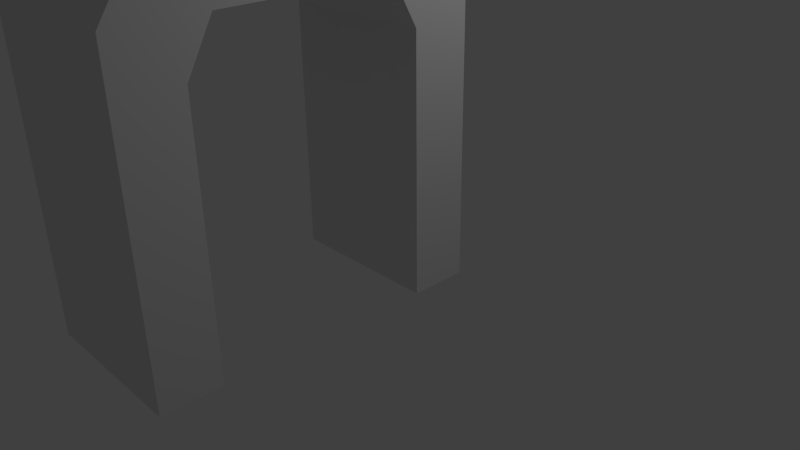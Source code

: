 # Source: Arch.blend  (saved by Blender 2.69.0; exported with 4.5.12 LTS)
import bpy
from mathutils import Matrix  # noqa: F401  (used for matrix-valued properties, if any)

bpy.ops.wm.read_factory_settings(use_empty=True)
scene = bpy.context.scene
scene.name = 'Scene'

# ---- collections
col_collection_1 = bpy.data.collections.new('Collection 1'); scene.collection.children.link(col_collection_1)

# ---- materials (node trees are filled in below, after node groups)
mat_material = bpy.data.materials.new('Material')
mat_material.alpha_threshold = 0.0
mat_material.use_transparent_shadow = False
mat_material.roughness = 0.5
mat_material.line_color = (0.0, 0.0, 0.0, 1.0)

# ---- material node trees

# ---- world
world_world = bpy.data.worlds.new('World'); scene.world = world_world
world_world.color = (0.05088, 0.05088, 0.05088)
world_world.use_sun_shadow = False
world_world.sun_shadow_jitter_overblur = 0.0
world_world.cycles.sampling_method = 'MANUAL'
world_world.cycles.sample_map_resolution = 256

# ---- cameras
cam_camera = bpy.data.cameras.new('Camera')
cam_camera.clip_end = 100.0
cam_camera.lens = 35.0
cam_camera.sensor_width = 32.0
cam_camera.sensor_height = 18.0
cam_camera.ortho_scale = 7.314
cam_camera.dof.focus_distance = 0.0
cam_camera.dof.aperture_fstop = 128.0

# ---- lights
light_lamp = bpy.data.lights.new('Lamp', 'POINT')
light_lamp.transmission_factor = 0.0
light_lamp.cutoff_distance = 30.0
light_lamp.energy = 100.0
light_lamp.shadow_buffer_clip_start = 1.001
light_lamp.shadow_soft_size = 0.1
light_lamp.shadow_maximum_resolution = 0.006
light_lamp.use_absolute_resolution = True
light_lamp.cycles.use_multiple_importance_sampling = False

# ---- meshes
me_cube = bpy.data.meshes.new('Cube')
me_cube.from_pydata([(1.0, 1.907, -1.0), (1.0, 0.5841, -1.0), (-1.0, 0.5841, -1.0), (-1.0, 1.907, -1.0), (1.0, 1.907, 1.0), (1.0, 0.5841, 1.0), (-1.0, 0.5841, 1.0), (-1.0, 1.907, 1.0), (1.0, 0.5841, 2.71), (-1.0, 0.5841, 2.71), (1.0, 1.907, 3.315), (-1.0, 1.907, 3.315), (1.0, 6.82, 3.315), (-1.0, 6.82, 3.315), (1.0, 8.168, 2.71), (-1.0, 8.168, 2.71), (1.0, 6.82, -1.063), (-1.0, 6.82, -1.063), (1.0, 8.168, -1.063), (-1.0, 8.168, -1.063), (1.0, 1.907, 2.137), (1.0, 2.48, 2.71), (1.0, 1.907, 3.284), (1.0, 1.333, 2.71), (-1.0, 2.48, 2.71), (-1.0, 1.907, 2.137), (-1.0, 1.333, 2.71), (-1.0, 1.907, 3.284), (1.0, 6.247, 2.71), (1.0, 6.82, 2.137), (1.0, 7.393, 2.71), (1.0, 6.82, 3.284), (-1.0, 6.82, 2.137), (-1.0, 6.247, 2.71), (-1.0, 6.82, 3.284), (-1.0, 7.393, 2.71), (1.0, 1.264, 3.274), (1.0, 0.5841, 2.716), (-1.0, 0.5841, 2.716), (-1.0, 1.264, 3.274), (1.0, 8.168, 2.715), (1.0, 7.568, 3.315), (-1.0, 7.568, 3.315), (-1.0, 8.168, 2.715)], [], [(0, 1, 2, 3), (21, 24, 33, 28), (0, 4, 5, 1), (1, 5, 6, 2), (2, 6, 7, 3), (4, 0, 3, 7), (4, 7, 25, 20), (24, 27, 11, 13, 34, 33), (6, 5, 8, 9), (27, 26, 9, 38, 39, 11), (9, 8, 37, 38), (10, 22, 21, 28, 31, 12), (7, 6, 9, 26, 25), (8, 23, 22, 10, 36, 37), (35, 34, 13, 42, 43, 15), (11, 10, 12, 13), (29, 32, 17, 16), (12, 31, 30, 14, 40, 41), (32, 35, 15, 19, 17), (14, 30, 29, 16, 18), (14, 15, 43, 40), (16, 17, 19, 18), (15, 14, 18, 19), (20, 21, 22, 23), (24, 25, 26, 27), (28, 29, 30, 31), (32, 33, 34, 35), (20, 25, 24, 21), (28, 33, 32, 29), (5, 4, 20, 23, 8), (36, 39, 38, 37), (10, 11, 39, 36), (40, 43, 42, 41), (13, 12, 41, 42)])
me_cube.materials.append(mat_material)
me_cube.use_remesh_preserve_volume = False
me_cube.use_remesh_preserve_attributes = False
me_cube.use_mirror_vertex_groups = False
me_cube.update()

# ---- objects
ob_cube = bpy.data.objects.new('Cube', me_cube)
ob_lamp = bpy.data.objects.new('Lamp', light_lamp)
ob_camera = bpy.data.objects.new('Camera', cam_camera)

# ---- transforms, parenting, visibility, modifiers, constraints
ob_cube.location = (0.0, -3.963, 0.9858)
ob_cube.scale = (1.0, 0.5518, 1.0)
ob_cube.lock_rotations_4d = False
ob_cube.empty_display_type = 'ARROWS'
ob_cube.lineart.crease_threshold = 0.0
ob_lamp.location = (4.076, 1.005, 5.904)
ob_lamp.rotation_euler = (0.6503, 0.05522, 1.866)
ob_lamp.lock_rotations_4d = False
ob_lamp.empty_display_type = 'ARROWS'
ob_lamp.color = (0.0, 0.0, 0.0, 0.0)
ob_lamp.lineart.crease_threshold = 0.0
ob_camera.location = (7.481, -6.508, 5.344)
ob_camera.rotation_euler = (1.109, 0.01082, 0.8149)
ob_camera.lock_rotations_4d = False
ob_camera.empty_display_type = 'ARROWS'
ob_camera.color = (0.0, 0.0, 0.0, 0.0)
ob_camera.display_type = 'WIRE'
ob_camera.lineart.crease_threshold = 0.0

# ---- collection membership
col_collection_1.objects.link(ob_cube)
col_collection_1.objects.link(ob_lamp)
col_collection_1.objects.link(ob_camera)

# ---- scene / render settings (as saved in the file)
scene.camera = ob_camera
scene.frame_start = 1; scene.frame_end = 250; scene.frame_set(1)
scene.render.engine = 'BLENDER_EEVEE_NEXT'
scene.render.image_settings.compression = 90
scene.render.resolution_percentage = 50
scene.render.dither_intensity = 0.0
scene.cycles.use_denoising = False
scene.cycles.samples = 10
scene.cycles.sampling_pattern = 'TABULATED_SOBOL'
scene.cycles.light_sampling_threshold = 0.0
scene.cycles.use_adaptive_sampling = False
scene.cycles.use_light_tree = False
scene.cycles.blur_glossy = 0.0
scene.cycles.volume_bounces = 1
scene.cycles.pixel_filter_type = 'GAUSSIAN'
scene.cycles.sample_clamp_indirect = 0.0
scene.view_settings.view_transform = 'Standard'
bpy.context.view_layer.update()
